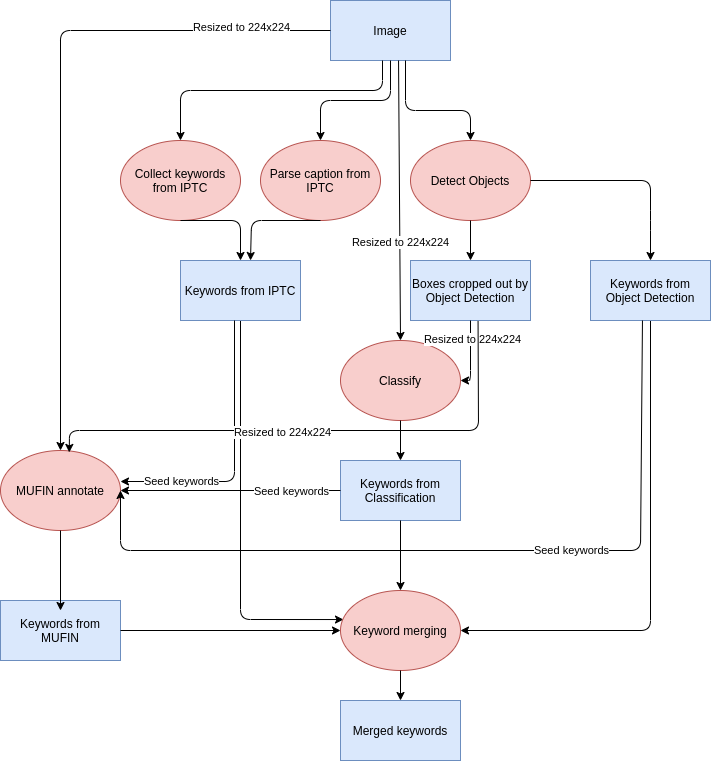

The diagram above was exported from draw.io. Its source (the exported page's mxGraphModel, read from the mxfile embedded in the PNG):
<mxGraphModel dx="1673" dy="1122" grid="1" gridSize="10" guides="1" tooltips="1" connect="1" arrows="1" fold="1" page="1" pageScale="1" pageWidth="827" pageHeight="1169" math="0" shadow="0">
  <root>
    <mxCell id="0" />
    <mxCell id="1" parent="0" />
    <mxCell id="jJVnQ2elX6Ht8iVfreIa-2" value="Image" style="whiteSpace=wrap;html=1;fillColor=#dae8fc;strokeColor=#6c8ebf;" vertex="1" parent="1">
      <mxGeometry x="360" y="10" width="120" height="60" as="geometry" />
    </mxCell>
    <mxCell id="jJVnQ2elX6Ht8iVfreIa-3" value="Collect keywords from IPTC" style="ellipse;whiteSpace=wrap;html=1;fillColor=#f8cecc;strokeColor=#b85450;" vertex="1" parent="1">
      <mxGeometry x="150" y="150" width="120" height="80" as="geometry" />
    </mxCell>
    <mxCell id="jJVnQ2elX6Ht8iVfreIa-4" value="Parse caption from IPTC" style="ellipse;whiteSpace=wrap;html=1;fillColor=#f8cecc;strokeColor=#b85450;" vertex="1" parent="1">
      <mxGeometry x="290" y="150" width="120" height="80" as="geometry" />
    </mxCell>
    <mxCell id="jJVnQ2elX6Ht8iVfreIa-5" value="Detect Objects" style="ellipse;whiteSpace=wrap;html=1;fillColor=#f8cecc;strokeColor=#b85450;" vertex="1" parent="1">
      <mxGeometry x="440" y="150" width="120" height="80" as="geometry" />
    </mxCell>
    <mxCell id="jJVnQ2elX6Ht8iVfreIa-6" value="Classify" style="ellipse;whiteSpace=wrap;html=1;fillColor=#f8cecc;strokeColor=#b85450;" vertex="1" parent="1">
      <mxGeometry x="370" y="350" width="120" height="80" as="geometry" />
    </mxCell>
    <mxCell id="jJVnQ2elX6Ht8iVfreIa-30" style="edgeStyle=orthogonalEdgeStyle;orthogonalLoop=1;jettySize=auto;html=1;exitX=0.5;exitY=1;exitDx=0;exitDy=0;entryX=0.025;entryY=0.363;entryDx=0;entryDy=0;entryPerimeter=0;" edge="1" parent="1" source="jJVnQ2elX6Ht8iVfreIa-7" target="jJVnQ2elX6Ht8iVfreIa-23">
      <mxGeometry relative="1" as="geometry">
        <mxPoint x="368" y="631" as="targetPoint" />
        <Array as="points">
          <mxPoint x="270" y="629" />
        </Array>
      </mxGeometry>
    </mxCell>
    <mxCell id="jJVnQ2elX6Ht8iVfreIa-7" value="Keywords from IPTC" style="whiteSpace=wrap;html=1;fillColor=#dae8fc;strokeColor=#6c8ebf;" vertex="1" parent="1">
      <mxGeometry x="210" y="270" width="120" height="60" as="geometry" />
    </mxCell>
    <mxCell id="jJVnQ2elX6Ht8iVfreIa-8" value="Merged keywords" style="whiteSpace=wrap;html=1;fillColor=#dae8fc;strokeColor=#6c8ebf;" vertex="1" parent="1">
      <mxGeometry x="370" y="710" width="120" height="60" as="geometry" />
    </mxCell>
    <mxCell id="jJVnQ2elX6Ht8iVfreIa-32" style="edgeStyle=orthogonalEdgeStyle;orthogonalLoop=1;jettySize=auto;html=1;exitX=0.5;exitY=1;exitDx=0;exitDy=0;entryX=1;entryY=0.5;entryDx=0;entryDy=0;" edge="1" parent="1" source="jJVnQ2elX6Ht8iVfreIa-9" target="jJVnQ2elX6Ht8iVfreIa-23">
      <mxGeometry relative="1" as="geometry" />
    </mxCell>
    <mxCell id="jJVnQ2elX6Ht8iVfreIa-9" value="Keywords from Object Detection" style="whiteSpace=wrap;html=1;fillColor=#dae8fc;strokeColor=#6c8ebf;" vertex="1" parent="1">
      <mxGeometry x="620" y="270" width="120" height="60" as="geometry" />
    </mxCell>
    <mxCell id="jJVnQ2elX6Ht8iVfreIa-10" value="Keywords from MUFIN" style="whiteSpace=wrap;html=1;fillColor=#dae8fc;strokeColor=#6c8ebf;" vertex="1" parent="1">
      <mxGeometry x="30" y="610" width="120" height="60" as="geometry" />
    </mxCell>
    <mxCell id="jJVnQ2elX6Ht8iVfreIa-11" value="Boxes cropped out by Object Detection" style="whiteSpace=wrap;html=1;fillColor=#dae8fc;strokeColor=#6c8ebf;" vertex="1" parent="1">
      <mxGeometry x="440" y="270" width="120" height="60" as="geometry" />
    </mxCell>
    <mxCell id="jJVnQ2elX6Ht8iVfreIa-12" value="" style="endArrow=classic;html=1;entryX=0.5;entryY=0;entryDx=0;entryDy=0;" edge="1" parent="1" target="jJVnQ2elX6Ht8iVfreIa-3">
      <mxGeometry width="50" height="50" relative="1" as="geometry">
        <mxPoint x="412" y="70" as="sourcePoint" />
        <mxPoint x="425" y="220" as="targetPoint" />
        <Array as="points">
          <mxPoint x="412" y="100" />
          <mxPoint x="210" y="100" />
        </Array>
      </mxGeometry>
    </mxCell>
    <mxCell id="jJVnQ2elX6Ht8iVfreIa-13" value="" style="endArrow=classic;html=1;entryX=0.5;entryY=0;entryDx=0;entryDy=0;exitX=0.5;exitY=1;exitDx=0;exitDy=0;" edge="1" parent="1" source="jJVnQ2elX6Ht8iVfreIa-2" target="jJVnQ2elX6Ht8iVfreIa-4">
      <mxGeometry width="50" height="50" relative="1" as="geometry">
        <mxPoint x="420" y="70" as="sourcePoint" />
        <mxPoint x="450" y="430" as="targetPoint" />
        <Array as="points">
          <mxPoint x="420" y="110" />
          <mxPoint x="350" y="110" />
        </Array>
      </mxGeometry>
    </mxCell>
    <mxCell id="jJVnQ2elX6Ht8iVfreIa-14" value="" style="endArrow=classic;html=1;exitX=0.625;exitY=1;exitDx=0;exitDy=0;entryX=0.5;entryY=0;entryDx=0;entryDy=0;exitPerimeter=0;" edge="1" parent="1" source="jJVnQ2elX6Ht8iVfreIa-2" target="jJVnQ2elX6Ht8iVfreIa-5">
      <mxGeometry width="50" height="50" relative="1" as="geometry">
        <mxPoint x="400" y="480" as="sourcePoint" />
        <mxPoint x="450" y="430" as="targetPoint" />
        <Array as="points">
          <mxPoint x="435" y="120" />
          <mxPoint x="500" y="120" />
        </Array>
      </mxGeometry>
    </mxCell>
    <mxCell id="jJVnQ2elX6Ht8iVfreIa-15" value="MUFIN annotate" style="ellipse;whiteSpace=wrap;html=1;fillColor=#f8cecc;strokeColor=#b85450;" vertex="1" parent="1">
      <mxGeometry x="30" y="460" width="120" height="80" as="geometry" />
    </mxCell>
    <mxCell id="jJVnQ2elX6Ht8iVfreIa-16" value="" style="endArrow=classic;html=1;exitX=0.567;exitY=1;exitDx=0;exitDy=0;exitPerimeter=0;entryX=0.5;entryY=0;entryDx=0;entryDy=0;" edge="1" parent="1" source="jJVnQ2elX6Ht8iVfreIa-2" target="jJVnQ2elX6Ht8iVfreIa-6">
      <mxGeometry width="50" height="50" relative="1" as="geometry">
        <mxPoint x="420" y="70" as="sourcePoint" />
        <mxPoint x="420" y="350" as="targetPoint" />
      </mxGeometry>
    </mxCell>
    <mxCell id="jJVnQ2elX6Ht8iVfreIa-45" value="Resized to 224x224" style="edgeLabel;html=1;align=center;verticalAlign=middle;resizable=0;points=[];" vertex="1" connectable="0" parent="jJVnQ2elX6Ht8iVfreIa-16">
      <mxGeometry x="0.3" relative="1" as="geometry">
        <mxPoint as="offset" />
      </mxGeometry>
    </mxCell>
    <mxCell id="jJVnQ2elX6Ht8iVfreIa-17" value="" style="endArrow=classic;html=1;exitX=0.5;exitY=1;exitDx=0;exitDy=0;entryX=1;entryY=0.5;entryDx=0;entryDy=0;" edge="1" parent="1" source="jJVnQ2elX6Ht8iVfreIa-11" target="jJVnQ2elX6Ht8iVfreIa-6">
      <mxGeometry width="50" height="50" relative="1" as="geometry">
        <mxPoint x="400" y="480" as="sourcePoint" />
        <mxPoint x="430" y="350" as="targetPoint" />
        <Array as="points">
          <mxPoint x="500" y="390" />
        </Array>
      </mxGeometry>
    </mxCell>
    <mxCell id="jJVnQ2elX6Ht8iVfreIa-44" value="Resized to 224x224" style="edgeLabel;html=1;align=center;verticalAlign=middle;resizable=0;points=[];" vertex="1" connectable="0" parent="jJVnQ2elX6Ht8iVfreIa-17">
      <mxGeometry x="-0.4857" y="1" relative="1" as="geometry">
        <mxPoint as="offset" />
      </mxGeometry>
    </mxCell>
    <mxCell id="jJVnQ2elX6Ht8iVfreIa-18" value="" style="endArrow=classic;html=1;exitX=0.5;exitY=1;exitDx=0;exitDy=0;" edge="1" parent="1" source="jJVnQ2elX6Ht8iVfreIa-3">
      <mxGeometry width="50" height="50" relative="1" as="geometry">
        <mxPoint x="400" y="480" as="sourcePoint" />
        <mxPoint x="270" y="270" as="targetPoint" />
        <Array as="points">
          <mxPoint x="270" y="230" />
        </Array>
      </mxGeometry>
    </mxCell>
    <mxCell id="jJVnQ2elX6Ht8iVfreIa-19" value="" style="endArrow=classic;html=1;exitX=0.5;exitY=1;exitDx=0;exitDy=0;" edge="1" parent="1" source="jJVnQ2elX6Ht8iVfreIa-4">
      <mxGeometry width="50" height="50" relative="1" as="geometry">
        <mxPoint x="400" y="480" as="sourcePoint" />
        <mxPoint x="280" y="270" as="targetPoint" />
        <Array as="points">
          <mxPoint x="281" y="230" />
        </Array>
      </mxGeometry>
    </mxCell>
    <mxCell id="jJVnQ2elX6Ht8iVfreIa-20" value="" style="endArrow=classic;html=1;exitX=0.5;exitY=1;exitDx=0;exitDy=0;entryX=0.5;entryY=0;entryDx=0;entryDy=0;" edge="1" parent="1" source="jJVnQ2elX6Ht8iVfreIa-5" target="jJVnQ2elX6Ht8iVfreIa-11">
      <mxGeometry width="50" height="50" relative="1" as="geometry">
        <mxPoint x="400" y="480" as="sourcePoint" />
        <mxPoint x="450" y="430" as="targetPoint" />
      </mxGeometry>
    </mxCell>
    <mxCell id="jJVnQ2elX6Ht8iVfreIa-21" value="" style="endArrow=classic;html=1;exitX=1;exitY=0.5;exitDx=0;exitDy=0;entryX=0.5;entryY=0;entryDx=0;entryDy=0;" edge="1" parent="1" source="jJVnQ2elX6Ht8iVfreIa-5" target="jJVnQ2elX6Ht8iVfreIa-9">
      <mxGeometry width="50" height="50" relative="1" as="geometry">
        <mxPoint x="400" y="480" as="sourcePoint" />
        <mxPoint x="450" y="430" as="targetPoint" />
        <Array as="points">
          <mxPoint x="680" y="190" />
          <mxPoint x="680" y="230" />
        </Array>
      </mxGeometry>
    </mxCell>
    <mxCell id="jJVnQ2elX6Ht8iVfreIa-22" value="Keywords from Classification" style="whiteSpace=wrap;html=1;fillColor=#dae8fc;strokeColor=#6c8ebf;" vertex="1" parent="1">
      <mxGeometry x="370" y="470" width="120" height="60" as="geometry" />
    </mxCell>
    <mxCell id="jJVnQ2elX6Ht8iVfreIa-23" value="Keyword merging" style="ellipse;whiteSpace=wrap;html=1;fillColor=#f8cecc;strokeColor=#b85450;" vertex="1" parent="1">
      <mxGeometry x="370" y="600" width="120" height="80" as="geometry" />
    </mxCell>
    <mxCell id="jJVnQ2elX6Ht8iVfreIa-24" value="" style="endArrow=classic;html=1;entryX=0.5;entryY=0;entryDx=0;entryDy=0;exitX=0.5;exitY=1;exitDx=0;exitDy=0;" edge="1" parent="1" source="jJVnQ2elX6Ht8iVfreIa-6" target="jJVnQ2elX6Ht8iVfreIa-22">
      <mxGeometry width="50" height="50" relative="1" as="geometry">
        <mxPoint x="400" y="470" as="sourcePoint" />
        <mxPoint x="450" y="420" as="targetPoint" />
      </mxGeometry>
    </mxCell>
    <mxCell id="jJVnQ2elX6Ht8iVfreIa-25" value="" style="endArrow=classic;html=1;exitX=0;exitY=0.5;exitDx=0;exitDy=0;" edge="1" parent="1" source="jJVnQ2elX6Ht8iVfreIa-22" target="jJVnQ2elX6Ht8iVfreIa-15">
      <mxGeometry width="50" height="50" relative="1" as="geometry">
        <mxPoint x="400" y="470" as="sourcePoint" />
        <mxPoint x="330" y="510" as="targetPoint" />
      </mxGeometry>
    </mxCell>
    <mxCell id="jJVnQ2elX6Ht8iVfreIa-48" value="Seed keywords" style="edgeLabel;html=1;align=center;verticalAlign=middle;resizable=0;points=[];" vertex="1" connectable="0" parent="jJVnQ2elX6Ht8iVfreIa-25">
      <mxGeometry x="-0.4091" y="-2" relative="1" as="geometry">
        <mxPoint x="15" y="2" as="offset" />
      </mxGeometry>
    </mxCell>
    <mxCell id="jJVnQ2elX6Ht8iVfreIa-26" value="" style="endArrow=classic;html=1;exitX=0.5;exitY=1;exitDx=0;exitDy=0;" edge="1" parent="1" source="jJVnQ2elX6Ht8iVfreIa-15">
      <mxGeometry width="50" height="50" relative="1" as="geometry">
        <mxPoint x="400" y="470" as="sourcePoint" />
        <mxPoint x="90" y="620" as="targetPoint" />
      </mxGeometry>
    </mxCell>
    <mxCell id="jJVnQ2elX6Ht8iVfreIa-27" value="" style="endArrow=classic;html=1;exitX=1;exitY=0.5;exitDx=0;exitDy=0;entryX=0;entryY=0.5;entryDx=0;entryDy=0;" edge="1" parent="1" source="jJVnQ2elX6Ht8iVfreIa-10" target="jJVnQ2elX6Ht8iVfreIa-23">
      <mxGeometry width="50" height="50" relative="1" as="geometry">
        <mxPoint x="400" y="470" as="sourcePoint" />
        <mxPoint x="350" y="640" as="targetPoint" />
      </mxGeometry>
    </mxCell>
    <mxCell id="jJVnQ2elX6Ht8iVfreIa-28" value="" style="endArrow=classic;html=1;entryX=0.5;entryY=0;entryDx=0;entryDy=0;exitX=0.5;exitY=1;exitDx=0;exitDy=0;" edge="1" parent="1" source="jJVnQ2elX6Ht8iVfreIa-22" target="jJVnQ2elX6Ht8iVfreIa-23">
      <mxGeometry width="50" height="50" relative="1" as="geometry">
        <mxPoint x="420" y="530" as="sourcePoint" />
        <mxPoint x="450" y="420" as="targetPoint" />
      </mxGeometry>
    </mxCell>
    <mxCell id="jJVnQ2elX6Ht8iVfreIa-34" value="" style="endArrow=classic;html=1;exitX=0;exitY=0.5;exitDx=0;exitDy=0;entryX=0.5;entryY=0;entryDx=0;entryDy=0;" edge="1" parent="1" source="jJVnQ2elX6Ht8iVfreIa-2" target="jJVnQ2elX6Ht8iVfreIa-15">
      <mxGeometry width="50" height="50" relative="1" as="geometry">
        <mxPoint x="220" y="70" as="sourcePoint" />
        <mxPoint x="270" y="20" as="targetPoint" />
        <Array as="points">
          <mxPoint x="90" y="40" />
        </Array>
      </mxGeometry>
    </mxCell>
    <mxCell id="jJVnQ2elX6Ht8iVfreIa-43" value="Resized to 224x224" style="edgeLabel;html=1;align=center;verticalAlign=middle;resizable=0;points=[];" vertex="1" connectable="0" parent="jJVnQ2elX6Ht8iVfreIa-34">
      <mxGeometry x="-0.7391" y="-4" relative="1" as="geometry">
        <mxPoint as="offset" />
      </mxGeometry>
    </mxCell>
    <mxCell id="jJVnQ2elX6Ht8iVfreIa-35" value="" style="endArrow=classic;html=1;" edge="1" parent="1">
      <mxGeometry width="50" height="50" relative="1" as="geometry">
        <mxPoint x="264" y="330" as="sourcePoint" />
        <mxPoint x="150" y="491" as="targetPoint" />
        <Array as="points">
          <mxPoint x="264" y="491" />
        </Array>
      </mxGeometry>
    </mxCell>
    <mxCell id="jJVnQ2elX6Ht8iVfreIa-47" value="Seed keywords" style="edgeLabel;html=1;align=center;verticalAlign=middle;resizable=0;points=[];" vertex="1" connectable="0" parent="jJVnQ2elX6Ht8iVfreIa-35">
      <mxGeometry x="0.3673" y="1" relative="1" as="geometry">
        <mxPoint x="-27" y="-2" as="offset" />
      </mxGeometry>
    </mxCell>
    <mxCell id="jJVnQ2elX6Ht8iVfreIa-36" value="" style="endArrow=classic;html=1;exitX=0.433;exitY=1;exitDx=0;exitDy=0;entryX=1;entryY=0.5;entryDx=0;entryDy=0;exitPerimeter=0;" edge="1" parent="1" source="jJVnQ2elX6Ht8iVfreIa-9" target="jJVnQ2elX6Ht8iVfreIa-15">
      <mxGeometry width="50" height="50" relative="1" as="geometry">
        <mxPoint x="400" y="470" as="sourcePoint" />
        <mxPoint x="450" y="420" as="targetPoint" />
        <Array as="points">
          <mxPoint x="670" y="560" />
          <mxPoint x="150" y="560" />
        </Array>
      </mxGeometry>
    </mxCell>
    <mxCell id="jJVnQ2elX6Ht8iVfreIa-46" value="Seed keywords" style="edgeLabel;html=1;align=center;verticalAlign=middle;resizable=0;points=[];" vertex="1" connectable="0" parent="jJVnQ2elX6Ht8iVfreIa-36">
      <mxGeometry x="-0.2592" y="-1" relative="1" as="geometry">
        <mxPoint as="offset" />
      </mxGeometry>
    </mxCell>
    <mxCell id="jJVnQ2elX6Ht8iVfreIa-40" value="" style="endArrow=classic;html=1;exitX=0.5;exitY=1;exitDx=0;exitDy=0;entryX=0.5;entryY=0;entryDx=0;entryDy=0;" edge="1" parent="1" source="jJVnQ2elX6Ht8iVfreIa-23" target="jJVnQ2elX6Ht8iVfreIa-8">
      <mxGeometry width="50" height="50" relative="1" as="geometry">
        <mxPoint x="400" y="680" as="sourcePoint" />
        <mxPoint x="450" y="630" as="targetPoint" />
      </mxGeometry>
    </mxCell>
    <mxCell id="jJVnQ2elX6Ht8iVfreIa-53" value="" style="endArrow=classic;html=1;exitX=0.563;exitY=1.014;exitDx=0;exitDy=0;entryX=0.573;entryY=0.024;entryDx=0;entryDy=0;entryPerimeter=0;exitPerimeter=0;" edge="1" parent="1" source="jJVnQ2elX6Ht8iVfreIa-11" target="jJVnQ2elX6Ht8iVfreIa-15">
      <mxGeometry width="50" height="50" relative="1" as="geometry">
        <mxPoint x="290" y="400" as="sourcePoint" />
        <mxPoint x="340" y="350" as="targetPoint" />
        <Array as="points">
          <mxPoint x="508" y="440" />
          <mxPoint x="99" y="440" />
        </Array>
      </mxGeometry>
    </mxCell>
    <mxCell id="jJVnQ2elX6Ht8iVfreIa-55" value="Resized to 224x224" style="edgeLabel;html=1;align=center;verticalAlign=middle;resizable=0;points=[];" vertex="1" connectable="0" parent="jJVnQ2elX6Ht8iVfreIa-53">
      <mxGeometry x="0.1349" y="1" relative="1" as="geometry">
        <mxPoint as="offset" />
      </mxGeometry>
    </mxCell>
  </root>
</mxGraphModel>